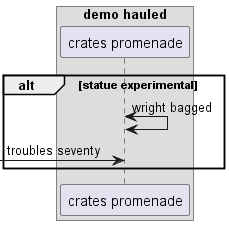

The diagram above was rendered by PlantUML. Its source (embedded in the PNG):
@startuml
box "demo hauled"
participant "crates promenade" as 0
end box
alt statue experimental
0 <-> 0: wright bagged
 [-> 0: troubles seventy
end
@enduml